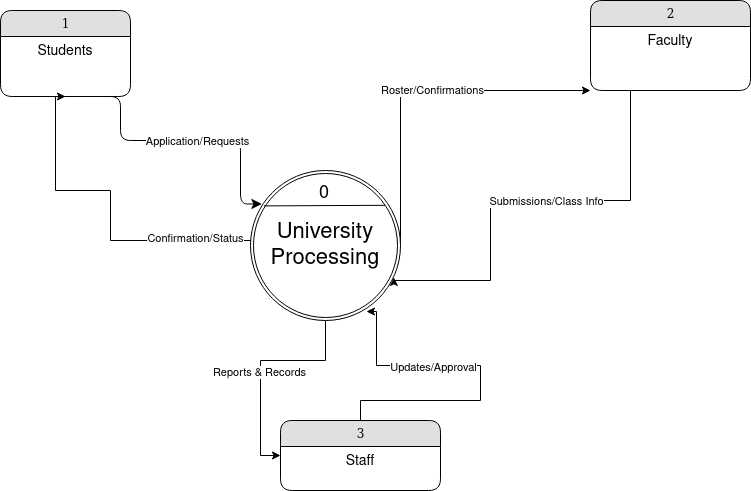

The diagram above was exported from draw.io. Its source (the exported page's mxGraphModel, read from the mxfile embedded in the PNG):
<mxGraphModel dx="964" dy="515" grid="1" gridSize="10" guides="1" tooltips="1" connect="1" arrows="1" fold="1" page="1" pageScale="1" pageWidth="1100" pageHeight="850" background="#ffffff" math="0" shadow="0">
  <root>
    <mxCell id="0" />
    <mxCell id="1" parent="0" />
    <mxCell id="21ea969265ad0168-6" value="1" style="swimlane;html=1;fontStyle=0;childLayout=stackLayout;horizontal=1;startSize=26;fillColor=#e0e0e0;horizontalStack=0;resizeParent=1;resizeLast=0;collapsible=1;marginBottom=0;swimlaneFillColor=#ffffff;align=center;rounded=1;shadow=0;comic=0;labelBackgroundColor=none;strokeWidth=1;fontFamily=Verdana;fontSize=12" parent="1" vertex="1">
      <mxGeometry x="130" y="70" width="130" height="86" as="geometry" />
    </mxCell>
    <mxCell id="F3nll52_wO1OpMNxbRFq-6" value="&lt;div&gt;&lt;font style=&quot;font-size: 14px;&quot;&gt;Students&lt;/font&gt;&lt;/div&gt;" style="text;strokeColor=none;align=center;fillColor=none;html=1;verticalAlign=middle;whiteSpace=wrap;rounded=0;" parent="21ea969265ad0168-6" vertex="1">
      <mxGeometry y="26" width="130" height="30" as="geometry" />
    </mxCell>
    <mxCell id="21ea969265ad0168-10" value="2" style="swimlane;html=1;fontStyle=0;childLayout=stackLayout;horizontal=1;startSize=26;fillColor=#e0e0e0;horizontalStack=0;resizeParent=1;resizeLast=0;collapsible=1;marginBottom=0;swimlaneFillColor=#ffffff;align=center;rounded=1;shadow=0;comic=0;labelBackgroundColor=none;strokeWidth=1;fontFamily=Verdana;fontSize=12" parent="1" vertex="1">
      <mxGeometry x="720" y="60" width="160" height="90" as="geometry" />
    </mxCell>
    <mxCell id="21ea969265ad0168-13" value="&lt;div align=&quot;center&quot;&gt;&lt;font style=&quot;font-size: 14px;&quot;&gt;Faculty&lt;/font&gt;&lt;/div&gt;" style="text;html=1;strokeColor=none;fillColor=none;spacingLeft=4;spacingRight=4;whiteSpace=wrap;overflow=hidden;rotatable=0;points=[[0,0.5],[1,0.5]];portConstraint=eastwest;align=center;" parent="21ea969265ad0168-10" vertex="1">
      <mxGeometry y="26" width="160" height="26" as="geometry" />
    </mxCell>
    <mxCell id="3UO4BxhNQYLRtjhgmmzc-4" style="text;html=1;strokeColor=none;fillColor=none;spacingLeft=4;spacingRight=4;whiteSpace=wrap;overflow=hidden;rotatable=0;points=[[0,0.5],[1,0.5]];portConstraint=eastwest;" parent="21ea969265ad0168-10" vertex="1">
      <mxGeometry y="52" width="160" height="26" as="geometry" />
    </mxCell>
    <mxCell id="21ea969265ad0168-14" value="3" style="swimlane;html=1;fontStyle=0;childLayout=stackLayout;horizontal=1;startSize=26;fillColor=#e0e0e0;horizontalStack=0;resizeParent=1;resizeLast=0;collapsible=1;marginBottom=0;swimlaneFillColor=#ffffff;align=center;rounded=1;shadow=0;comic=0;labelBackgroundColor=none;strokeWidth=1;fontFamily=Verdana;fontSize=12" parent="1" vertex="1">
      <mxGeometry x="410" y="480" width="160" height="70" as="geometry" />
    </mxCell>
    <mxCell id="21ea969265ad0168-17" value="&lt;div align=&quot;center&quot;&gt;&lt;font style=&quot;font-size: 14px;&quot;&gt;Staff&lt;/font&gt;&lt;/div&gt;" style="text;html=1;strokeColor=none;fillColor=none;spacingLeft=4;spacingRight=4;whiteSpace=wrap;overflow=hidden;rotatable=0;points=[[0,0.5],[1,0.5]];portConstraint=eastwest;align=center;" parent="21ea969265ad0168-14" vertex="1">
      <mxGeometry y="26" width="160" height="26" as="geometry" />
    </mxCell>
    <mxCell id="21ea969265ad0168-36" style="edgeStyle=orthogonalEdgeStyle;html=1;labelBackgroundColor=none;startFill=0;startSize=8;endFill=1;endSize=8;fontFamily=Verdana;fontSize=12;entryX=0.076;entryY=0.223;entryDx=0;entryDy=0;exitX=0.75;exitY=1;exitDx=0;exitDy=0;entryPerimeter=0;" parent="1" source="21ea969265ad0168-6" target="F3nll52_wO1OpMNxbRFq-14" edge="1">
      <mxGeometry relative="1" as="geometry">
        <mxPoint x="377.20000000000005" y="222" as="sourcePoint" />
        <Array as="points">
          <mxPoint x="250" y="156" />
          <mxPoint x="250" y="200" />
          <mxPoint x="370" y="200" />
          <mxPoint x="370" y="263" />
        </Array>
      </mxGeometry>
    </mxCell>
    <mxCell id="F3nll52_wO1OpMNxbRFq-28" value="Application/Requests" style="edgeLabel;html=1;align=center;verticalAlign=middle;resizable=0;points=[];" parent="21ea969265ad0168-36" vertex="1" connectable="0">
      <mxGeometry x="0.0506" relative="1" as="geometry">
        <mxPoint as="offset" />
      </mxGeometry>
    </mxCell>
    <mxCell id="F3nll52_wO1OpMNxbRFq-32" style="edgeStyle=orthogonalEdgeStyle;rounded=0;orthogonalLoop=1;jettySize=auto;html=1;exitX=0;exitY=0.5;exitDx=0;exitDy=0;entryX=0.5;entryY=1;entryDx=0;entryDy=0;" parent="1" source="F3nll52_wO1OpMNxbRFq-14" target="21ea969265ad0168-6" edge="1">
      <mxGeometry relative="1" as="geometry">
        <Array as="points">
          <mxPoint x="390" y="300" />
          <mxPoint x="240" y="300" />
          <mxPoint x="240" y="250" />
          <mxPoint x="185" y="250" />
          <mxPoint x="185" y="156" />
        </Array>
      </mxGeometry>
    </mxCell>
    <mxCell id="F3nll52_wO1OpMNxbRFq-39" value="Confirmation/Status" style="edgeLabel;html=1;align=center;verticalAlign=middle;resizable=0;points=[];" parent="F3nll52_wO1OpMNxbRFq-32" vertex="1" connectable="0">
      <mxGeometry x="-0.5661" y="-3" relative="1" as="geometry">
        <mxPoint as="offset" />
      </mxGeometry>
    </mxCell>
    <mxCell id="F3nll52_wO1OpMNxbRFq-36" style="edgeStyle=orthogonalEdgeStyle;rounded=0;orthogonalLoop=1;jettySize=auto;html=1;exitX=1;exitY=0.5;exitDx=0;exitDy=0;entryX=0;entryY=1;entryDx=0;entryDy=0;" parent="1" source="F3nll52_wO1OpMNxbRFq-14" target="21ea969265ad0168-10" edge="1">
      <mxGeometry relative="1" as="geometry">
        <Array as="points">
          <mxPoint x="540" y="150" />
          <mxPoint x="720" y="150" />
        </Array>
      </mxGeometry>
    </mxCell>
    <mxCell id="F3nll52_wO1OpMNxbRFq-37" value="Text" style="edgeLabel;html=1;align=center;verticalAlign=middle;resizable=0;points=[];" parent="F3nll52_wO1OpMNxbRFq-36" vertex="1" connectable="0">
      <mxGeometry x="0.0754" y="1" relative="1" as="geometry">
        <mxPoint as="offset" />
      </mxGeometry>
    </mxCell>
    <mxCell id="F3nll52_wO1OpMNxbRFq-38" value="Roster/Confirmations" style="edgeLabel;html=1;align=center;verticalAlign=middle;resizable=0;points=[];" parent="F3nll52_wO1OpMNxbRFq-36" vertex="1" connectable="0">
      <mxGeometry x="0.0754" y="1" relative="1" as="geometry">
        <mxPoint as="offset" />
      </mxGeometry>
    </mxCell>
    <mxCell id="F3nll52_wO1OpMNxbRFq-47" style="edgeStyle=orthogonalEdgeStyle;rounded=0;orthogonalLoop=1;jettySize=auto;html=1;exitX=0.25;exitY=1;exitDx=0;exitDy=0;entryX=0.956;entryY=0.713;entryDx=0;entryDy=0;entryPerimeter=0;" parent="1" source="21ea969265ad0168-10" target="F3nll52_wO1OpMNxbRFq-14" edge="1">
      <mxGeometry relative="1" as="geometry">
        <Array as="points">
          <mxPoint x="760" y="260" />
          <mxPoint x="620" y="260" />
          <mxPoint x="620" y="340" />
          <mxPoint x="523" y="340" />
        </Array>
      </mxGeometry>
    </mxCell>
    <mxCell id="F3nll52_wO1OpMNxbRFq-55" value="Submissions/Class Info" style="edgeLabel;html=1;align=center;verticalAlign=middle;resizable=0;points=[];" parent="F3nll52_wO1OpMNxbRFq-47" vertex="1" connectable="0">
      <mxGeometry x="-0.0914" relative="1" as="geometry">
        <mxPoint as="offset" />
      </mxGeometry>
    </mxCell>
    <mxCell id="F3nll52_wO1OpMNxbRFq-57" style="edgeStyle=orthogonalEdgeStyle;rounded=0;orthogonalLoop=1;jettySize=auto;html=1;exitX=0.5;exitY=1;exitDx=0;exitDy=0;entryX=0;entryY=0.5;entryDx=0;entryDy=0;" parent="1" source="F3nll52_wO1OpMNxbRFq-14" target="21ea969265ad0168-14" edge="1">
      <mxGeometry relative="1" as="geometry">
        <Array as="points">
          <mxPoint x="455" y="420" />
          <mxPoint x="390" y="420" />
          <mxPoint x="390" y="515" />
        </Array>
      </mxGeometry>
    </mxCell>
    <mxCell id="F3nll52_wO1OpMNxbRFq-60" value="Reports &amp;amp; Records" style="edgeLabel;html=1;align=center;verticalAlign=middle;resizable=0;points=[];" parent="F3nll52_wO1OpMNxbRFq-57" vertex="1" connectable="0">
      <mxGeometry x="0.0552" y="-2" relative="1" as="geometry">
        <mxPoint as="offset" />
      </mxGeometry>
    </mxCell>
    <mxCell id="F3nll52_wO1OpMNxbRFq-14" value="&lt;font style=&quot;font-size: 22px;&quot;&gt;University Processing&lt;/font&gt;" style="ellipse;shape=doubleEllipse;margin=3;whiteSpace=wrap;html=1;align=center;" parent="1" vertex="1">
      <mxGeometry x="380" y="230" width="150" height="150" as="geometry" />
    </mxCell>
    <mxCell id="F3nll52_wO1OpMNxbRFq-58" style="edgeStyle=orthogonalEdgeStyle;rounded=0;orthogonalLoop=1;jettySize=auto;html=1;exitX=0.5;exitY=0;exitDx=0;exitDy=0;entryX=0.773;entryY=0.94;entryDx=0;entryDy=0;entryPerimeter=0;" parent="1" source="21ea969265ad0168-14" target="F3nll52_wO1OpMNxbRFq-14" edge="1">
      <mxGeometry relative="1" as="geometry">
        <Array as="points">
          <mxPoint x="490" y="460" />
          <mxPoint x="610" y="460" />
          <mxPoint x="610" y="425" />
          <mxPoint x="506" y="425" />
          <mxPoint x="506" y="371" />
        </Array>
      </mxGeometry>
    </mxCell>
    <mxCell id="F3nll52_wO1OpMNxbRFq-67" value="Updates/Approval" style="edgeLabel;html=1;align=center;verticalAlign=middle;resizable=0;points=[];" parent="F3nll52_wO1OpMNxbRFq-58" vertex="1" connectable="0">
      <mxGeometry x="0.3026" y="1" relative="1" as="geometry">
        <mxPoint as="offset" />
      </mxGeometry>
    </mxCell>
    <mxCell id="3UO4BxhNQYLRtjhgmmzc-10" value="" style="endArrow=none;html=1;rounded=0;exitX=0.09;exitY=0.236;exitDx=0;exitDy=0;exitPerimeter=0;entryX=0.898;entryY=0.232;entryDx=0;entryDy=0;entryPerimeter=0;" parent="1" source="F3nll52_wO1OpMNxbRFq-14" target="F3nll52_wO1OpMNxbRFq-14" edge="1">
      <mxGeometry width="50" height="50" relative="1" as="geometry">
        <mxPoint x="440" y="330" as="sourcePoint" />
        <mxPoint x="490" y="280" as="targetPoint" />
      </mxGeometry>
    </mxCell>
    <mxCell id="3UO4BxhNQYLRtjhgmmzc-11" value="&lt;font style=&quot;font-size: 18px;&quot;&gt;0&lt;/font&gt;" style="text;strokeColor=none;align=center;fillColor=none;html=1;verticalAlign=middle;whiteSpace=wrap;rounded=0;" parent="1" vertex="1">
      <mxGeometry x="424" y="238" width="60" height="30" as="geometry" />
    </mxCell>
  </root>
</mxGraphModel>